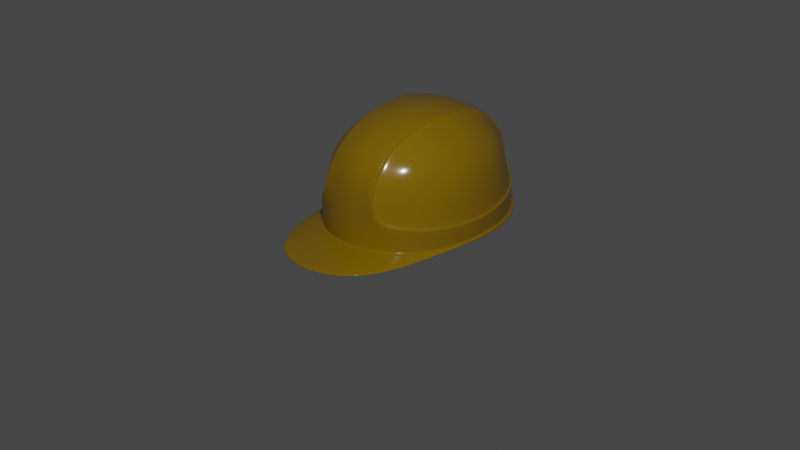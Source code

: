 # Source: construction-hat.blend  (saved by Blender 2.83.20; exported with 4.5.12 LTS)
import bpy
from mathutils import Matrix  # noqa: F401  (used for matrix-valued properties, if any)

bpy.ops.wm.read_factory_settings(use_empty=True)
scene = bpy.context.scene
scene.name = 'Scene'

# ---- collections
col_collection = bpy.data.collections.new('Collection'); scene.collection.children.link(col_collection)

# ---- materials (node trees are filled in below, after node groups)
mat_material_001 = bpy.data.materials.new('Material.001')
mat_material_001.use_transparent_shadow = False

# ---- node groups
ng_auto_smooth = bpy.data.node_groups.new('Auto Smooth', 'GeometryNodeTree')
_s = ng_auto_smooth.interface.new_socket(name='Geometry', in_out='OUTPUT', socket_type='NodeSocketGeometry')
_s = ng_auto_smooth.interface.new_socket(name='Geometry', in_out='INPUT', socket_type='NodeSocketGeometry')
_s = ng_auto_smooth.interface.new_socket(name='Angle', in_out='INPUT', socket_type='NodeSocketFloat')
_s.subtype = 'ANGLE'
_s.min_value = 0.0
_s.max_value = 3.142
ng_auto_smooth.is_modifier = True
_N = ng_auto_smooth.nodes; _L = ng_auto_smooth.links
n0 = _N.new('NodeGroupOutput'); n0.name = 'Group Output'; n0.location = (480, -100)
n1 = _N.new('NodeGroupInput'); n1.name = 'Group Input'; n1.location = (-420, -300)
n2 = _N.new('NodeGroupInput'); n2.name = 'Group Input.001'; n2.location = (-60, -100)
n3 = _N.new('GeometryNodeSetShadeSmooth'); n3.name = 'Set Shade Smooth'; n3.location = (120, -100)
n3.domain = 'EDGE'
n4 = _N.new('GeometryNodeSetShadeSmooth'); n4.name = 'Set Shade Smooth.001'; n4.location = (300, -100)
n5 = _N.new('GeometryNodeInputMeshEdgeAngle'); n5.name = 'Edge Angle'; n5.location = (-420, -220)
n6 = _N.new('GeometryNodeInputEdgeSmooth'); n6.name = 'Is Edge Smooth'; n6.location = (-60, -160)
n7 = _N.new('GeometryNodeInputShadeSmooth'); n7.name = 'Is Face Smooth'; n7.location = (-240, -340)
n8 = _N.new('FunctionNodeBooleanMath'); n8.name = 'Boolean Math'; n8.location = (-60, -220)
n9 = _N.new('FunctionNodeCompare'); n9.name = 'Compare'; n9.location = (-240, -180)
n9.operation = 'LESS_EQUAL'
_L.new(n5.outputs[0], n9.inputs[0])
_L.new(n4.outputs[0], n0.inputs[0])
_L.new(n1.outputs[1], n9.inputs[1])
_L.new(n9.outputs[0], n8.inputs[0])
_L.new(n7.outputs[0], n8.inputs[1])
_L.new(n2.outputs[0], n3.inputs[0])
_L.new(n6.outputs[0], n3.inputs[1])
_L.new(n3.outputs[0], n4.inputs[0])
_L.new(n8.outputs[0], n3.inputs[2])
n0.is_active_output = True

# ---- material node trees
mat_material_001.use_nodes = True; mat_material_001.node_tree.nodes.clear()
_N = mat_material_001.node_tree.nodes; _L = mat_material_001.node_tree.links
n0 = _N.new('ShaderNodeBsdfPrincipled'); n0.name = 'Principled BSDF'; n0.location = (10, 300)
n0.distribution = 'GGX'
n0.subsurface_method = 'BURLEY'
n0.inputs[0].default_value = (0.3343, 0.1929, 0.0, 1.0)
n0.inputs[2].default_value = 0.1639
n0.inputs[3].default_value = 1.45
n0.inputs[13].default_value = 0.6008
n0.inputs[27].default_value = (0.0, 0.0, 0.0, 1.0)
n0.inputs[28].default_value = 1.0
n1 = _N.new('ShaderNodeOutputMaterial'); n1.name = 'Material Output'; n1.location = (300, 300)
_L.new(n0.outputs[0], n1.inputs[0])
n1.is_active_output = True

# ---- world
world_world = bpy.data.worlds.new('World'); scene.world = world_world
world_world.use_nodes = True; world_world.node_tree.nodes.clear()
_N = world_world.node_tree.nodes; _L = world_world.node_tree.links
n0 = _N.new('ShaderNodeOutputWorld'); n0.name = 'World Output'; n0.location = (300, 300)
n1 = _N.new('ShaderNodeBackground'); n1.name = 'Background'; n1.location = (10, 300)
n1.inputs[0].default_value = (0.05088, 0.05088, 0.05088, 1.0)
_L.new(n1.outputs[0], n0.inputs[0])
n0.is_active_output = True
world_world.color = (0.05088, 0.05088, 0.05088)
world_world.use_sun_shadow = False
world_world.sun_shadow_jitter_overblur = 0.0

# ---- cameras
cam_camera = bpy.data.cameras.new('Camera')
cam_camera.clip_end = 100.0
cam_camera.ortho_scale = 7.314

# ---- lights
light_light = bpy.data.lights.new('Light', 'POINT')
light_light.transmission_factor = 0.0
light_light.energy = 1000.0
light_light.shadow_soft_size = 0.1
light_light.shadow_maximum_resolution = 0.006
light_light.use_absolute_resolution = True

# ---- meshes
me_cube = bpy.data.meshes.new('Cube')
me_cube.from_pydata([(0.6292, 0.5, 0.5), (0.6292, -0.5, 0.5), (-0.6292, 0.5, 0.5), (-0.6292, -0.5, 0.5), (0.7209, 0.5729, 0.2966), (0.7658, 0.6085, -0.3766), (-0.7658, -0.6085, -0.3766), (-0.7209, -0.5729, 0.2966), (0.7209, -0.5729, 0.2966), (0.7658, -0.6085, -0.3766), (-0.7209, 0.5729, 0.2966), (-0.7658, 0.6085, -0.3766), (0.3733, -0.5729, 0.5729), (-2.344e-09, -0.6096, 0.6096), (-0.3733, -0.5729, 0.5729), (0.7209, 0.2966, 0.5729), (0.7209, -0.2966, 0.5729), (-0.7209, -0.2966, 0.5729), (-0.7209, 0.2966, 0.5729), (-0.3733, 0.5729, 0.5729), (2.344e-09, 0.6096, 0.6096), (0.3733, 0.5729, 0.5729), (0.3978, 0.3162, 0.729), (7.031e-09, 0.3331, 0.7818), (-0.3978, 0.3162, 0.729), (0.3978, -0.3162, 0.729), (-1.406e-08, -0.3331, 0.7818), (-0.3978, -0.3162, 0.729), (0.4226, -0.7743, -0.3766), (0.3978, -0.729, 0.3162), (-1.471e-08, -0.8304, -0.3766), (1.172e-08, -0.7818, 0.3331), (-0.4226, -0.7743, -0.3766), (-0.3978, -0.729, 0.3162), (-0.9743, -0.3358, -0.3766), (-0.9173, -0.3162, 0.3162), (-1.045, 2.671e-08, -0.3766), (-0.9743, 0.3358, -0.3766), (-0.9173, 0.3162, 0.3162), (0.9743, 0.3358, -0.3766), (0.9173, 0.3162, 0.3162), (1.045, -1.484e-08, -0.3766), (0.9743, -0.3358, -0.3766), (0.9173, -0.3162, 0.3162), (-0.4226, 0.7743, -0.3766), (-0.3978, 0.729, 0.3162), (2.761e-08, 0.8304, -0.3766), (-7.031e-09, 0.7818, 0.3331), (0.4226, 0.7743, -0.3766), (0.3978, 0.729, 0.3162), (0.6074, 0.4827, 0.4827), (0.6074, -0.4827, 0.4827), (-0.6074, 0.4827, 0.4827), (-0.6074, -0.4827, 0.4827), (0.6956, 0.5528, 0.2872), (0.7404, 0.5884, -0.002404), (0.7391, 0.5873, -0.3762), (-0.7391, -0.5873, -0.3762), (-0.7404, -0.5884, -0.002404), (-0.6956, -0.5528, 0.2872), (0.6956, -0.5528, 0.2872), (0.7404, -0.5884, -0.002404), (0.7391, -0.5873, -0.3762), (-0.6956, 0.5528, 0.2872), (-0.7404, 0.5884, -0.002404), (-0.7391, 0.5873, -0.3762), (0.3614, -0.5528, 0.5528), (-2.344e-09, -0.5884, 0.5884), (-0.3614, -0.5528, 0.5528), (0.6956, 0.2872, 0.5528), (0.7403, -1.863e-09, 0.5884), (0.6956, -0.2872, 0.5528), (-0.6956, -0.2872, 0.5528), (-0.7403, 6.519e-09, 0.5884), (-0.6956, 0.2872, 0.5528), (-0.3614, 0.5528, 0.5528), (2.344e-09, 0.5884, 0.5884), (0.3614, 0.5528, 0.5528), (0.3851, 0.3061, 0.7026), (7.031e-09, 0.3225, 0.7538), (-0.3851, 0.3061, 0.7026), (0.4058, -6.519e-09, 0.7538), (-8.203e-09, 8.382e-09, 0.8095), (-0.4058, 5.588e-09, 0.7538), (0.3851, -0.3061, 0.7026), (-1.406e-08, -0.3225, 0.7538), (-0.3851, -0.3061, 0.7026), (0.4092, -0.7463, -0.376), (0.4059, -0.7538, -0.002289), (0.3851, -0.7026, 0.3061), (-1.471e-08, -0.8004, -0.3758), (1.641e-08, -0.8096, -0.002185), (1.172e-08, -0.7538, 0.3225), (-0.4092, -0.7463, -0.376), (-0.4059, -0.7538, -0.002289), (-0.3851, -0.7026, 0.3061), (-0.939, -0.3252, -0.376), (-0.9486, -0.3226, -0.002289), (-0.8841, -0.3061, 0.3061), (-1.007, 2.671e-08, -0.3758), (-1.019, 1.024e-08, -0.002185), (-0.9485, -1.863e-09, 0.3225), (-0.939, 0.3252, -0.376), (-0.9486, 0.3226, -0.002289), (-0.8841, 0.3061, 0.3061), (0.939, 0.3252, -0.376), (0.9486, 0.3226, -0.002289), (0.8841, 0.3061, 0.3061), (1.007, -1.484e-08, -0.3758), (1.019, 9.313e-09, -0.002185), (0.9485, 9.313e-09, 0.3225), (0.939, -0.3252, -0.376), (0.9486, -0.3226, -0.002289), (0.8841, -0.3061, 0.3061), (-0.4092, 0.7463, -0.376), (-0.4059, 0.7538, -0.002289), (-0.3851, 0.7026, 0.3061), (2.761e-08, 0.8004, -0.3758), (1.641e-08, 0.8096, -0.002185), (-7.031e-09, 0.7538, 0.3225), (0.4092, 0.7463, -0.376), (0.4059, 0.7538, -0.002289), (0.3851, 0.7026, 0.3061), (0.7664, 0.6091, -0.1051), (-0.7664, -0.6091, -0.1051), (0.7664, -0.6091, -0.1051), (-0.7664, 0.6091, -0.1051), (0.4209, -0.7781, -0.1432), (8.472e-10, -0.835, -0.1661), (-0.4209, -0.7781, -0.1432), (-0.9791, -0.3345, -0.03894), (-0.9791, 0.3345, -0.03894), (0.9791, 0.3345, -0.03894), (0.9791, -0.3345, -0.03894), (-0.4209, 0.7781, -0.1432), (2.201e-08, 0.835, -0.1661), (0.4209, 0.7781, -0.1432), (0.7929, 0.6301, -0.3768), (0.7929, -0.6301, -0.3768), (-0.7929, 0.6301, -0.3768), (0.7942, -3.098e-09, 0.6311), (-0.7942, 7.6e-09, 0.6311), (0.4329, -6.519e-09, 0.8103), (-6.676e-09, 8.23e-09, 0.87), (-0.4329, 5.13e-09, 0.8103), (0.4361, -0.8028, -0.3771), (-1.287e-08, -0.8609, -0.3773), (-0.4361, -0.8028, -0.3771), (-0.7929, -0.6301, -0.3768), (-1.01, -0.3465, -0.3769), (-1.083, 2.583e-08, -0.377), (-1.02, -6.413e-10, 0.344), (-1.01, 0.3465, -0.3769), (1.01, 0.3465, -0.3769), (1.083, -1.513e-08, -0.377), (1.02, 7.939e-09, 0.344), (1.01, -0.3465, -0.3769), (-0.4361, 0.8028, -0.3771), (2.577e-08, 0.8609, -0.3773), (0.4361, 0.8028, -0.3771), (0.7839, 0.6223, -0.1052), (0.7941, 0.6301, -0.1176), (0.7912, 0.6278, -0.1089), (0.7839, -0.6223, -0.1052), (0.7941, -0.6301, -0.1176), (0.7912, -0.6278, -0.1089), (-0.7941, 0.6301, -0.1176), (-0.7839, 0.6223, -0.1052), (-0.7912, 0.6278, -0.1089), (0.7495, 0.2899, 0.5956), (0.7377, 0.2999, 0.5863), (0.7453, 0.2978, 0.5923), (0.7377, -0.2999, 0.5863), (0.7495, -0.2899, 0.5956), (0.7453, -0.2978, 0.5923), (-0.7495, -0.2899, 0.5956), (-0.7377, -0.2999, 0.5863), (-0.7453, -0.2978, 0.5923), (-0.7377, 0.2999, 0.5863), (-0.7495, 0.2899, 0.5956), (-0.7453, 0.2978, 0.5923), (0.4119, 0.3094, 0.7591), (0.4062, 0.3194, 0.7466), (0.4099, 0.3173, 0.7546), (9.381e-09, 0.3364, 0.8006), (1.016e-08, 0.3264, 0.8139), (1.017e-08, 0.3343, 0.8092), (-0.4062, 0.3194, 0.7466), (-0.4119, 0.3094, 0.7591), (-0.4099, 0.3173, 0.7546), (0.4062, -0.3194, 0.7466), (0.4119, -0.3094, 0.7591), (0.4099, -0.3173, 0.7546), (-1.416e-08, -0.3264, 0.8139), (-1.43e-08, -0.3364, 0.8006), (-1.432e-08, -0.3343, 0.8092), (-0.4119, -0.3094, 0.7591), (-0.4062, -0.3194, 0.7466), (-0.4099, -0.3173, 0.7546), (-1.013, -0.3463, -0.05407), (-1.002, -0.3399, -0.03976), (-1.011, -0.343, -0.04415), (-0.9397, -0.3195, 0.3228), (-0.9552, -0.3094, 0.3274), (-0.9496, -0.3173, 0.3258), (-0.9552, 0.3094, 0.3274), (-0.9397, 0.3195, 0.3228), (-0.9496, 0.3173, 0.3258), (-1.002, 0.3399, -0.03976), (-1.013, 0.3463, -0.05407), (-1.011, 0.343, -0.04415), (1.013, 0.3463, -0.05407), (1.002, 0.3399, -0.03976), (1.011, 0.343, -0.04415), (0.9397, 0.3195, 0.3228), (0.9552, 0.3094, 0.3274), (0.9496, 0.3173, 0.3258), (0.9552, -0.3094, 0.3274), (0.9397, -0.3195, 0.3228), (0.9496, -0.3173, 0.3258), (1.002, -0.3399, -0.03976), (1.013, -0.3463, -0.05407), (1.011, -0.343, -0.04415), (-0.7941, -0.6301, -0.1176), (-0.7839, -0.6223, -0.1052), (-0.7912, -0.6278, -0.1089), (0.4296, -0.7961, -0.1435), (0.4348, -0.8063, -0.156), (0.4332, -0.8034, -0.1472), (2.389e-09, -0.8652, -0.1791), (2.421e-09, -0.8543, -0.1666), (2.779e-09, -0.8621, -0.1704), (-0.4348, -0.8063, -0.156), (-0.4296, -0.7961, -0.1435), (-0.4332, -0.8034, -0.1472), (-0.4296, 0.7961, -0.1435), (-0.4348, 0.8063, -0.156), (-0.4332, 0.8034, -0.1472), (2.022e-08, 0.8652, -0.1791), (2.066e-08, 0.8543, -0.1666), (2.021e-08, 0.8621, -0.1704), (0.4348, 0.8063, -0.156), (0.4296, 0.7961, -0.1435), (0.4332, 0.8034, -0.1472), (1.026, 0.3506, -0.3464), (1.011, 0.3462, -0.3321), (1.015, 0.3475, -0.3422), (-1.011, 0.3462, -0.3321), (-1.029, 0.3451, -0.3477), (-1.016, 0.3459, -0.3425), (-1.083, 2.46e-08, -0.3324), (-1.101, 2.49e-08, -0.3478), (-1.089, 2.491e-08, -0.3427), (-1.029, -0.3451, -0.3477), (-1.011, -0.3462, -0.3321), (-1.016, -0.3459, -0.3425), (-0.4359, -0.8034, -0.3417), (-0.4618, -0.7996, -0.3579), (-0.4435, -0.8022, -0.3523), (-1.031e-08, -0.8616, -0.3441), (-9.644e-09, -0.8745, -0.3584), (-1.055e-08, -0.8653, -0.3541), (0.4417, -0.8155, -0.356), (0.4359, -0.8034, -0.3417), (0.4376, -0.8068, -0.3518), (-0.7931, -0.6301, -0.338), (-0.812, -0.628, -0.3536), (-0.7986, -0.6295, -0.3484), (-0.7931, 0.6301, -0.338), (-0.812, 0.628, -0.3536), (-0.7986, 0.6295, -0.3484), (0.8047, -0.6393, -0.3522), (0.7931, -0.6301, -0.338), (0.7965, -0.6328, -0.348), (0.8047, 0.6393, -0.3522), (0.7931, 0.6301, -0.338), (0.7965, 0.6328, -0.348), (1.083, -1.356e-08, -0.3324), (1.1, -1.413e-08, -0.3466), (1.088, -1.394e-08, -0.3424), (1.011, -0.3462, -0.3321), (1.026, -0.3506, -0.3464), (1.015, -0.3475, -0.3422), (-0.4619, 0.8014, -0.3581), (-0.4359, 0.8034, -0.3417), (-0.4435, 0.8027, -0.3524), (2.484e-08, 0.8616, -0.3441), (2.412e-08, 0.8745, -0.3584), (2.478e-08, 0.8653, -0.3541), (0.4359, 0.8034, -0.3417), (0.4417, 0.8155, -0.356), (0.4376, 0.8068, -0.3518), (0.8256, 0.6559, -0.3578), (0.8212, 0.6523, -0.3523), (0.8243, 0.6549, -0.3539), (0.821, 0.6524, -0.377), (0.8255, 0.656, -0.3715), (0.8242, 0.6549, -0.3754), (0.8256, -0.6559, -0.3578), (0.8212, -0.6523, -0.3523), (0.8243, -0.6549, -0.3539), (0.821, -0.6524, -0.377), (0.8255, -0.656, -0.3715), (0.8242, -0.6549, -0.3754), (-1.322, 0.5709, -0.4), (-1.33, 0.57, -0.4061), (-1.328, 0.5703, -0.4021), (-1.33, 0.57, -0.407), (-1.322, 0.5709, -0.412), (-1.328, 0.5703, -0.4107), (0.45, -0.8324, -0.3774), (0.4522, -0.8372, -0.3721), (0.4516, -0.8358, -0.3759), (-7.903e-09, -0.8976, -0.3725), (-9.065e-09, -0.8924, -0.3779), (-8.476e-09, -0.8961, -0.3764), (-0.9564, -0.7277, -0.4073), (-0.963, -0.7222, -0.4122), (-0.9584, -0.726, -0.411), (-1.33, -0.57, -0.407), (-1.322, -0.5709, -0.412), (-1.328, -0.5703, -0.4107), (-1.551, -0.3127, -0.4121), (-1.558, -0.3121, -0.4071), (-1.556, -0.3124, -0.4108), (-1.634, 1.84e-08, -0.4072), (-1.627, 1.873e-08, -0.4122), (-1.632, 1.857e-08, -0.411), (-1.558, 0.3121, -0.4071), (-1.551, 0.3127, -0.4121), (-1.556, 0.3124, -0.4108), (1.048, 0.3576, -0.3772), (1.053, 0.3593, -0.3717), (1.052, 0.3588, -0.3756), (1.129, -1.528e-08, -0.372), (1.123, -1.544e-08, -0.3774), (1.128, -1.541e-08, -0.3758), (1.053, -0.3593, -0.3717), (1.048, -0.3576, -0.3772), (1.052, -0.3588, -0.3756), (-0.963, 0.7222, -0.4122), (-0.9564, 0.7277, -0.4073), (-0.9584, 0.726, -0.411), (2.284e-08, 0.8976, -0.3725), (2.349e-08, 0.8924, -0.3779), (2.314e-08, 0.8961, -0.3764), (0.4522, 0.8372, -0.3721), (0.45, 0.8324, -0.3774), (0.4516, 0.8358, -0.3759), (-1.322, -0.5709, -0.4), (-1.33, -0.57, -0.4061), (-1.328, -0.5703, -0.4021), (0.4521, -0.8374, -0.3617), (0.4498, -0.8327, -0.3562), (0.4514, -0.8361, -0.3579), (-7.212e-09, -0.8928, -0.3588), (-7.079e-09, -0.8978, -0.3643), (-6.905e-09, -0.8964, -0.3604), (-0.9611, -0.7231, -0.4018), (-0.9564, -0.7276, -0.408), (-0.9577, -0.7264, -0.4039), (-1.558, -0.312, -0.4034), (-1.551, -0.3123, -0.3973), (-1.556, -0.3121, -0.3993), (-1.627, 1.81e-08, -0.3974), (-1.634, 1.825e-08, -0.4035), (-1.632, 1.81e-08, -0.3995), (-1.551, 0.3123, -0.3973), (-1.558, 0.312, -0.4034), (-1.556, 0.3121, -0.3993), (1.054, 0.359, -0.352), (1.048, 0.3572, -0.3466), (1.052, 0.3584, -0.3482), (1.124, -1.431e-08, -0.3468), (1.13, -1.456e-08, -0.3523), (1.128, -1.441e-08, -0.3485), (1.048, -0.3572, -0.3466), (1.054, -0.359, -0.352), (1.052, -0.3584, -0.3482), (-0.9564, 0.7276, -0.408), (-0.9605, 0.7234, -0.4018), (-0.9575, 0.7265, -0.4039), (2.257e-08, 0.8928, -0.3588), (2.242e-08, 0.8978, -0.3643), (2.234e-08, 0.8964, -0.3604), (0.4498, 0.8327, -0.3562), (0.4521, 0.8374, -0.3617), (0.4514, 0.8361, -0.3579)], [], [(203, 175, 141, 151), (131, 208, 206, 38), (34, 6, 148, 149), (140, 142, 191, 173), (0, 21, 22, 15), (21, 20, 23, 22), (20, 19, 24, 23), (19, 2, 18, 24), (254, 199, 203, 151, 250), (127, 29, 31, 128), (27, 17, 3, 14), (26, 27, 14, 13), (25, 26, 13, 12), (16, 25, 12, 1), (151, 141, 179, 205), (128, 31, 33, 129), (8, 29, 127, 125), (129, 33, 7, 124), (8, 1, 12, 29), (29, 12, 13, 31), (31, 13, 14, 33), (33, 14, 3, 7), (153, 137, 295, 331), (185, 188, 144, 143), (41, 39, 153, 154), (25, 16, 172, 190), (48, 46, 158, 159), (131, 38, 10, 126), (7, 3, 17, 35), (181, 185, 143, 142), (124, 7, 35, 130), (38, 18, 2, 10), (4, 40, 132, 123), (5, 48, 159, 137), (125, 127, 226, 163), (30, 28, 145, 146), (133, 43, 8, 125), (4, 0, 15, 40), (328, 368, 305, 307), (37, 36, 150, 152), (43, 16, 1, 8), (134, 45, 47, 135), (135, 47, 49, 136), (10, 45, 134, 126), (136, 49, 4, 123), (10, 2, 19, 45), (45, 19, 20, 47), (47, 20, 21, 49), (49, 21, 0, 4), (283, 287, 382, 380), (78, 81, 82, 79), (79, 82, 83, 80), (81, 84, 85, 82), (82, 85, 86, 83), (50, 69, 78, 77), (77, 78, 79, 76), (76, 79, 80, 75), (75, 80, 74, 52), (80, 83, 73, 74), (83, 86, 72, 73), (86, 68, 53, 72), (85, 67, 68, 86), (84, 66, 67, 85), (71, 51, 66, 84), (70, 71, 84, 81), (69, 70, 81, 78), (87, 90, 91, 88), (88, 91, 92, 89), (90, 93, 94, 91), (91, 94, 95, 92), (62, 87, 88, 61), (61, 88, 89, 60), (60, 89, 66, 51), (89, 92, 67, 66), (92, 95, 68, 67), (95, 59, 53, 68), (94, 58, 59, 95), (93, 57, 58, 94), (96, 99, 100, 97), (97, 100, 101, 98), (99, 102, 103, 100), (100, 103, 104, 101), (57, 96, 97, 58), (58, 97, 98, 59), (59, 98, 72, 53), (98, 101, 73, 72), (101, 104, 74, 73), (104, 63, 52, 74), (103, 64, 63, 104), (102, 65, 64, 103), (105, 108, 109, 106), (106, 109, 110, 107), (108, 111, 112, 109), (109, 112, 113, 110), (56, 105, 106, 55), (55, 106, 107, 54), (54, 107, 69, 50), (107, 110, 70, 69), (110, 113, 71, 70), (113, 60, 51, 71), (112, 61, 60, 113), (111, 62, 61, 112), (114, 117, 118, 115), (115, 118, 119, 116), (117, 120, 121, 118), (118, 121, 122, 119), (65, 114, 115, 64), (64, 115, 116, 63), (63, 116, 75, 52), (116, 119, 76, 75), (119, 122, 77, 76), (122, 54, 50, 77), (121, 55, 54, 122), (120, 56, 55, 121), (28, 30, 90, 87), (30, 32, 93, 90), (9, 28, 87, 62), (32, 6, 57, 93), (34, 36, 99, 96), (36, 37, 102, 99), (6, 34, 96, 57), (37, 11, 65, 102), (39, 41, 108, 105), (41, 42, 111, 108), (5, 39, 105, 56), (42, 9, 62, 111), (44, 46, 117, 114), (46, 48, 120, 117), (11, 44, 114, 65), (48, 5, 56, 120), (11, 37, 152, 139), (143, 144, 196, 193), (39, 5, 137, 153), (142, 143, 193, 191), (253, 251, 364, 362), (215, 169, 140, 155), (138, 156, 338, 301), (28, 9, 138, 145), (271, 262, 353, 299), (46, 44, 157, 158), (266, 253, 362, 349), (188, 179, 141, 144), (245, 211, 215, 155, 277), (23, 24, 187, 184), (26, 25, 190, 194), (27, 26, 194, 197), (130, 35, 202, 200), (24, 18, 178, 187), (18, 38, 206, 178), (35, 17, 176, 202), (40, 15, 170, 214), (133, 220, 218, 43), (132, 40, 214, 212), (144, 141, 175, 196), (22, 23, 184, 182), (129, 124, 224, 233), (169, 181, 142, 140), (16, 43, 218, 172), (123, 132, 212, 160), (131, 126, 167, 208), (135, 136, 242, 239), (126, 134, 235, 167), (277, 155, 217, 221, 280), (15, 22, 182, 170), (124, 130, 200, 224), (127, 128, 230, 226), (274, 244, 371, 293), (134, 135, 239, 235), (128, 129, 233, 230), (6, 32, 147, 148), (32, 30, 146, 147), (139, 152, 329, 308), (44, 11, 139, 157), (9, 42, 156, 138), (42, 41, 154, 156), (17, 27, 197, 176), (259, 229, 232, 256), (36, 34, 149, 150), (133, 125, 163, 220), (155, 140, 173, 217), (152, 150, 326, 329), (284, 236, 238, 286), (280, 221, 164, 272), (244, 278, 373, 371), (316, 359, 350, 319), (323, 361, 365, 325), (287, 290, 385, 382), (307, 305, 379, 341), (334, 374, 377, 337), (275, 161, 211, 245), (313, 356, 359, 316), (337, 377, 298, 302), (247, 209, 166, 268), (311, 352, 356, 313), (146, 145, 310, 314), (265, 223, 199, 254), (147, 146, 314, 317), (148, 147, 317, 320), (281, 271, 299, 376), (319, 350, 361, 323), (150, 149, 322, 326), (154, 153, 331, 335), (149, 148, 320, 322), (248, 269, 304, 367), (156, 154, 335, 338), (158, 157, 340, 344), (290, 274, 293, 385), (302, 298, 352, 311), (159, 158, 344, 347), (257, 266, 349, 358), (269, 283, 380, 304), (296, 292, 370, 332), (286, 238, 241, 289), (137, 159, 347, 295), (263, 227, 229, 259), (157, 139, 308, 340), (268, 166, 236, 284), (256, 232, 223, 265), (289, 241, 161, 275), (272, 164, 227, 263), (260, 257, 358, 355), (332, 370, 374, 334), (145, 138, 301, 310), (262, 260, 355, 353), (325, 365, 368, 328), (341, 379, 383, 343), (151, 205, 209, 247, 250), (343, 383, 386, 346), (251, 248, 367, 364), (182, 184, 186, 183), (183, 186, 185, 181), (184, 187, 189, 186), (186, 189, 188, 185), (191, 193, 195, 192), (192, 195, 194, 190), (193, 196, 198, 195), (195, 198, 197, 194), (179, 188, 189, 180), (180, 189, 187, 178), (176, 197, 198, 177), (177, 198, 196, 175), (173, 191, 192, 174), (174, 192, 190, 172), (170, 182, 183, 171), (171, 183, 181, 169), (200, 202, 204, 201), (201, 204, 203, 199), (209, 205, 207, 210), (210, 207, 206, 208), (175, 203, 204, 177), (177, 204, 202, 176), (178, 206, 207, 180), (180, 207, 205, 179), (212, 214, 216, 213), (213, 216, 215, 211), (221, 217, 219, 222), (222, 219, 218, 220), (169, 215, 216, 171), (171, 216, 214, 170), (172, 218, 219, 174), (174, 219, 217, 173), (242, 160, 162, 243), (243, 162, 161, 241), (167, 235, 237, 168), (168, 237, 236, 166), (239, 242, 243, 240), (240, 243, 241, 238), (235, 239, 240, 237), (237, 240, 238, 236), (220, 163, 165, 222), (222, 165, 164, 221), (160, 212, 213, 162), (162, 213, 211, 161), (208, 167, 168, 210), (210, 168, 166, 209), (224, 200, 201, 225), (225, 201, 199, 223), (233, 224, 225, 234), (234, 225, 223, 232), (163, 226, 228, 165), (165, 228, 227, 164), (230, 233, 234, 231), (231, 234, 232, 229), (226, 230, 231, 228), (228, 231, 229, 227), (136, 123, 160, 242), (263, 259, 261, 264), (264, 261, 260, 262), (259, 256, 258, 261), (261, 258, 257, 260), (272, 263, 264, 273), (273, 264, 262, 271), (256, 265, 267, 258), (258, 267, 266, 257), (254, 250, 252, 255), (255, 252, 251, 253), (250, 247, 249, 252), (252, 249, 248, 251), (265, 254, 255, 267), (267, 255, 253, 266), (247, 268, 270, 249), (249, 270, 269, 248), (245, 277, 279, 246), (246, 279, 278, 244), (277, 280, 282, 279), (279, 282, 281, 278), (275, 245, 246, 276), (276, 246, 244, 274), (280, 272, 273, 282), (282, 273, 271, 281), (284, 286, 288, 285), (285, 288, 287, 283), (286, 289, 291, 288), (288, 291, 290, 287), (268, 284, 285, 270), (270, 285, 283, 269), (289, 275, 276, 291), (291, 276, 274, 290), (278, 281, 376, 373), (311, 313, 315, 312), (312, 315, 314, 310), (313, 316, 318, 315), (315, 318, 317, 314), (302, 311, 312, 303), (303, 312, 310, 301), (320, 317, 318, 321), (321, 318, 316, 319), (323, 325, 327, 324), (324, 327, 326, 322), (325, 328, 330, 327), (327, 330, 329, 326), (319, 323, 324, 321), (321, 324, 322, 320), (308, 329, 330, 309), (309, 330, 328, 307), (332, 334, 336, 333), (333, 336, 335, 331), (334, 337, 339, 336), (336, 339, 338, 335), (296, 332, 333, 297), (297, 333, 331, 295), (301, 338, 339, 303), (303, 339, 337, 302), (341, 343, 345, 342), (342, 345, 344, 340), (343, 346, 348, 345), (345, 348, 347, 344), (307, 341, 342, 309), (309, 342, 340, 308), (295, 347, 348, 297), (297, 348, 346, 296), (353, 355, 357, 354), (354, 357, 356, 352), (355, 358, 360, 357), (357, 360, 359, 356), (299, 353, 354, 300), (300, 354, 352, 298), (358, 349, 351, 360), (360, 351, 350, 359), (362, 364, 366, 363), (363, 366, 365, 361), (364, 367, 369, 366), (366, 369, 368, 365), (349, 362, 363, 351), (351, 363, 361, 350), (367, 304, 306, 369), (369, 306, 305, 368), (371, 373, 375, 372), (372, 375, 374, 370), (373, 376, 378, 375), (375, 378, 377, 374), (293, 371, 372, 294), (294, 372, 370, 292), (376, 299, 300, 378), (378, 300, 298, 377), (380, 382, 384, 381), (381, 384, 383, 379), (382, 385, 387, 384), (384, 387, 386, 383), (304, 380, 381, 306), (306, 381, 379, 305), (385, 293, 294, 387), (387, 294, 292, 386), (346, 386, 292, 296)])
me_cube.polygons.foreach_set('use_smooth', [True] * 384)
_uv = me_cube.uv_layers.new(name='UVMap')
_uv.uv.foreach_set('vector', [0.5625, 0.06483, 0.625, 0.06499, 0.625, 0.125, 0.5625, 0.125, 0.4688, 0.1875, 0.4688, 0.1875, 0.5625, 0.1875, 0.5625, 0.1875, 0.4375, 0.0625, 0.4375, 0.0, 0.4375, 0.0, 0.4375, 0.0625, 0.6319, 0.625, 0.6925, 0.625, 0.6959, 0.6928, 0.6377, 0.6966, 0.6667, 0.4583, 0.7051, 0.4824, 0.696, 0.5546, 0.6379, 0.5505, 0.7051, 0.4824, 0.7552, 0.4948, 0.7528, 0.5599, 0.696, 0.5546, 0.7552, 0.4948, 0.8132, 0.4993, 0.8129, 0.5622, 0.7528, 0.5599, 0.8132, 0.4993, 0.875, 0.5, 0.875, 0.5625, 0.8129, 0.5622, 0.4416, 0.06247, 0.4672, 0.06187, 0.5625, 0.06483, 0.5625, 0.125, 0.4428, 0.125, 0.4648, 0.8193, 0.5704, 0.821, 0.5651, 0.8778, 0.4674, 0.8773, 0.8129, 0.6878, 0.875, 0.6875, 0.875, 0.75, 0.8132, 0.7507, 0.7528, 0.6901, 0.8129, 0.6878, 0.8132, 0.7507, 0.7552, 0.7552, 0.696, 0.6954, 0.7528, 0.6901, 0.7552, 0.7552, 0.7051, 0.7676, 0.6379, 0.6995, 0.696, 0.6954, 0.7051, 0.7676, 0.6667, 0.7917, 0.5625, 0.125, 0.625, 0.125, 0.625, 0.185, 0.5625, 0.1852, 0.4674, 0.8773, 0.5651, 0.8778, 0.5628, 0.9379, 0.4686, 0.9378, 0.5745, 0.7629, 0.5704, 0.821, 0.4648, 0.8193, 0.4627, 0.7599, 0.4686, 0.9378, 0.5628, 0.9379, 0.5625, 1.0, 0.4688, 1.0, 0.5745, 0.7629, 0.6667, 0.7917, 0.6426, 0.8301, 0.5704, 0.821, 0.5704, 0.821, 0.6426, 0.8301, 0.6302, 0.8802, 0.5651, 0.8778, 0.5651, 0.8778, 0.6302, 0.8802, 0.6257, 0.9382, 0.5628, 0.9379, 0.5628, 0.9379, 0.6257, 0.9382, 0.625, 1.0, 0.5625, 1.0, 0.4297, 0.5547, 0.4255, 0.4871, 0.4255, 0.4871, 0.4297, 0.5547, 0.7528, 0.5622, 0.8128, 0.5645, 0.8127, 0.625, 0.7517, 0.625, 0.4327, 0.625, 0.4297, 0.5547, 0.4297, 0.5547, 0.4327, 0.625, 0.696, 0.6954, 0.6379, 0.6995, 0.6379, 0.6995, 0.696, 0.6954, 0.4296, 0.429, 0.4349, 0.3722, 0.4349, 0.3722, 0.4296, 0.429, 0.4688, 0.1875, 0.5625, 0.1875, 0.5625, 0.25, 0.4688, 0.25, 0.5625, 0.0, 0.625, 0.0, 0.625, 0.0625, 0.5625, 0.0625, 0.6959, 0.5572, 0.7528, 0.5622, 0.7517, 0.625, 0.6925, 0.625, 0.4688, 0.0, 0.5625, 0.0, 0.5625, 0.0625, 0.4688, 0.0625, 0.5625, 0.1875, 0.625, 0.1875, 0.625, 0.25, 0.5625, 0.25, 0.5745, 0.4871, 0.5703, 0.5547, 0.4649, 0.5562, 0.4627, 0.4901, 0.4255, 0.4871, 0.4296, 0.429, 0.4296, 0.429, 0.4255, 0.4871, 0.4627, 0.7599, 0.4648, 0.8193, 0.4648, 0.8193, 0.4627, 0.7599, 0.4349, 0.8778, 0.4296, 0.821, 0.4296, 0.821, 0.4349, 0.8778, 0.4649, 0.6938, 0.5703, 0.6953, 0.5745, 0.7629, 0.4627, 0.7599, 0.5745, 0.4871, 0.6667, 0.4583, 0.6379, 0.5505, 0.5703, 0.5547, 0.4386, 0.1875, 0.4393, 0.1875, 0.439, 0.25, 0.4388, 0.25, 0.4375, 0.1875, 0.4375, 0.125, 0.4375, 0.125, 0.4375, 0.1875, 0.5703, 0.6953, 0.6379, 0.6995, 0.6667, 0.7917, 0.5745, 0.7629, 0.4686, 0.3122, 0.5628, 0.3121, 0.5651, 0.3722, 0.4674, 0.3727, 0.4674, 0.3727, 0.5651, 0.3722, 0.5704, 0.429, 0.4648, 0.4307, 0.5625, 0.25, 0.5628, 0.3121, 0.4686, 0.3122, 0.4688, 0.25, 0.4648, 0.4307, 0.5704, 0.429, 0.5745, 0.4871, 0.4627, 0.4901, 0.5625, 0.25, 0.625, 0.25, 0.6257, 0.3118, 0.5628, 0.3121, 0.5628, 0.3121, 0.6257, 0.3118, 0.6302, 0.3698, 0.5651, 0.3722, 0.5651, 0.3722, 0.6302, 0.3698, 0.6426, 0.4199, 0.5704, 0.429, 0.5704, 0.429, 0.6426, 0.4199, 0.6667, 0.4583, 0.5745, 0.4871, 0.44, 0.3143, 0.4379, 0.3722, 0.4379, 0.3722, 0.4402, 0.3079, 0.696, 0.5546, 0.6925, 0.625, 0.7517, 0.625, 0.7528, 0.5599, 0.7528, 0.5599, 0.7517, 0.625, 0.8127, 0.625, 0.8129, 0.5622, 0.6925, 0.625, 0.696, 0.6954, 0.7528, 0.6901, 0.7517, 0.625, 0.7517, 0.625, 0.7528, 0.6901, 0.8129, 0.6878, 0.8127, 0.625, 0.6667, 0.4583, 0.6379, 0.5505, 0.696, 0.5546, 0.7051, 0.4824, 0.7051, 0.4824, 0.696, 0.5546, 0.7528, 0.5599, 0.7552, 0.4948, 0.7552, 0.4948, 0.7528, 0.5599, 0.8129, 0.5622, 0.8132, 0.4993, 0.8132, 0.4993, 0.8129, 0.5622, 0.875, 0.5625, 0.875, 0.5, 0.8129, 0.5622, 0.8127, 0.625, 0.875, 0.625, 0.875, 0.5625, 0.8127, 0.625, 0.8129, 0.6878, 0.875, 0.6875, 0.875, 0.625, 0.8129, 0.6878, 0.8132, 0.7507, 0.875, 0.75, 0.875, 0.6875, 0.7528, 0.6901, 0.7552, 0.7552, 0.8132, 0.7507, 0.8129, 0.6878, 0.696, 0.6954, 0.7051, 0.7676, 0.7552, 0.7552, 0.7528, 0.6901, 0.6379, 0.6995, 0.6667, 0.7917, 0.7051, 0.7676, 0.696, 0.6954, 0.6319, 0.625, 0.6379, 0.6995, 0.696, 0.6954, 0.6925, 0.625, 0.6379, 0.5505, 0.6319, 0.625, 0.6925, 0.625, 0.696, 0.5546, 0.4296, 0.821, 0.4349, 0.8778, 0.5, 0.8767, 0.5, 0.8175, 0.5, 0.8175, 0.5, 0.8767, 0.5651, 0.8778, 0.5704, 0.821, 0.4349, 0.8778, 0.4372, 0.9379, 0.5, 0.9377, 0.5, 0.8767, 0.5, 0.8767, 0.5, 0.9377, 0.5628, 0.9379, 0.5651, 0.8778, 0.4255, 0.7629, 0.4296, 0.821, 0.5, 0.8175, 0.5, 0.7569, 0.5, 0.7569, 0.5, 0.8175, 0.5704, 0.821, 0.5745, 0.7629, 0.5745, 0.7629, 0.5704, 0.821, 0.6426, 0.8301, 0.6667, 0.7917, 0.5704, 0.821, 0.5651, 0.8778, 0.6302, 0.8802, 0.6426, 0.8301, 0.5651, 0.8778, 0.5628, 0.9379, 0.6257, 0.9382, 0.6302, 0.8802, 0.5628, 0.9379, 0.5625, 1.0, 0.625, 1.0, 0.6257, 0.9382, 0.5, 0.9377, 0.5, 1.0, 0.5625, 1.0, 0.5628, 0.9379, 0.4372, 0.9379, 0.4375, 1.0, 0.5, 1.0, 0.5, 0.9377, 0.4375, 0.0625, 0.4375, 0.125, 0.5, 0.125, 0.5, 0.0625, 0.5, 0.0625, 0.5, 0.125, 0.5625, 0.125, 0.5625, 0.0625, 0.4375, 0.125, 0.4375, 0.1875, 0.5, 0.1875, 0.5, 0.125, 0.5, 0.125, 0.5, 0.1875, 0.5625, 0.1875, 0.5625, 0.125, 0.4375, 0.0, 0.4375, 0.0625, 0.5, 0.0625, 0.5, 0.0, 0.5, 0.0, 0.5, 0.0625, 0.5625, 0.0625, 0.5625, 0.0, 0.5625, 0.0, 0.5625, 0.0625, 0.625, 0.0625, 0.625, 0.0, 0.5625, 0.0625, 0.5625, 0.125, 0.625, 0.125, 0.625, 0.0625, 0.5625, 0.125, 0.5625, 0.1875, 0.625, 0.1875, 0.625, 0.125, 0.5625, 0.1875, 0.5625, 0.25, 0.625, 0.25, 0.625, 0.1875, 0.5, 0.1875, 0.5, 0.25, 0.5625, 0.25, 0.5625, 0.1875, 0.4375, 0.1875, 0.4375, 0.25, 0.5, 0.25, 0.5, 0.1875, 0.4297, 0.5547, 0.4327, 0.625, 0.5, 0.625, 0.5, 0.5577, 0.5, 0.5577, 0.5, 0.625, 0.5673, 0.625, 0.5703, 0.5547, 0.4327, 0.625, 0.4297, 0.6953, 0.5, 0.6923, 0.5, 0.625, 0.5, 0.625, 0.5, 0.6923, 0.5703, 0.6953, 0.5673, 0.625, 0.4255, 0.4871, 0.4297, 0.5547, 0.5, 0.5577, 0.5, 0.4931, 0.5, 0.4931, 0.5, 0.5577, 0.5703, 0.5547, 0.5745, 0.4871, 0.5745, 0.4871, 0.5703, 0.5547, 0.6379, 0.5505, 0.6667, 0.4583, 0.5703, 0.5547, 0.5673, 0.625, 0.6319, 0.625, 0.6379, 0.5505, 0.5673, 0.625, 0.5703, 0.6953, 0.6379, 0.6995, 0.6319, 0.625, 0.5703, 0.6953, 0.5745, 0.7629, 0.6667, 0.7917, 0.6379, 0.6995, 0.5, 0.6923, 0.5, 0.7569, 0.5745, 0.7629, 0.5703, 0.6953, 0.4297, 0.6953, 0.4255, 0.7629, 0.5, 0.7569, 0.5, 0.6923, 0.4372, 0.3121, 0.4349, 0.3722, 0.5, 0.3733, 0.5, 0.3123, 0.5, 0.3123, 0.5, 0.3733, 0.5651, 0.3722, 0.5628, 0.3121, 0.4349, 0.3722, 0.4296, 0.429, 0.5, 0.4325, 0.5, 0.3733, 0.5, 0.3733, 0.5, 0.4325, 0.5704, 0.429, 0.5651, 0.3722, 0.4375, 0.25, 0.4372, 0.3121, 0.5, 0.3123, 0.5, 0.25, 0.5, 0.25, 0.5, 0.3123, 0.5628, 0.3121, 0.5625, 0.25, 0.5625, 0.25, 0.5628, 0.3121, 0.6257, 0.3118, 0.625, 0.25, 0.5628, 0.3121, 0.5651, 0.3722, 0.6302, 0.3698, 0.6257, 0.3118, 0.5651, 0.3722, 0.5704, 0.429, 0.6426, 0.4199, 0.6302, 0.3698, 0.5704, 0.429, 0.5745, 0.4871, 0.6667, 0.4583, 0.6426, 0.4199, 0.5, 0.4325, 0.5, 0.4931, 0.5745, 0.4871, 0.5704, 0.429, 0.4296, 0.429, 0.4255, 0.4871, 0.5, 0.4931, 0.5, 0.4325, 0.4296, 0.821, 0.4349, 0.8778, 0.4349, 0.8778, 0.4296, 0.821, 0.4349, 0.8778, 0.4372, 0.9379, 0.4372, 0.9379, 0.4349, 0.8778, 0.4255, 0.7629, 0.4296, 0.821, 0.4296, 0.821, 0.4255, 0.7629, 0.4372, 0.9379, 0.4375, 1.0, 0.4375, 1.0, 0.4372, 0.9379, 0.4375, 0.0625, 0.4375, 0.125, 0.4375, 0.125, 0.4375, 0.0625, 0.4375, 0.125, 0.4375, 0.1875, 0.4375, 0.1875, 0.4375, 0.125, 0.4375, 0.0, 0.4375, 0.0625, 0.4375, 0.0625, 0.4375, 0.0, 0.4375, 0.1875, 0.4375, 0.25, 0.4375, 0.25, 0.4375, 0.1875, 0.4297, 0.5547, 0.4327, 0.625, 0.4327, 0.625, 0.4297, 0.5547, 0.4327, 0.625, 0.4297, 0.6953, 0.4297, 0.6953, 0.4327, 0.625, 0.4255, 0.4871, 0.4297, 0.5547, 0.4297, 0.5547, 0.4255, 0.4871, 0.4297, 0.6953, 0.4255, 0.7629, 0.4255, 0.7629, 0.4297, 0.6953, 0.4372, 0.3121, 0.4349, 0.3722, 0.4349, 0.3722, 0.4372, 0.3121, 0.4349, 0.3722, 0.4296, 0.429, 0.4296, 0.429, 0.4349, 0.3722, 0.4375, 0.25, 0.4372, 0.3121, 0.4372, 0.3121, 0.4375, 0.25, 0.4296, 0.429, 0.4255, 0.4871, 0.4255, 0.4871, 0.4296, 0.429, 0.4375, 0.25, 0.4375, 0.1875, 0.4375, 0.1875, 0.4375, 0.25, 0.7517, 0.625, 0.8127, 0.625, 0.8128, 0.6855, 0.7528, 0.6878, 0.4297, 0.5547, 0.4255, 0.4871, 0.4255, 0.4871, 0.4297, 0.5547, 0.6925, 0.625, 0.7517, 0.625, 0.7528, 0.6878, 0.6959, 0.6928, 0.4403, 0.0625, 0.4403, 0.125, 0.4403, 0.125, 0.4403, 0.0625, 0.5701, 0.5574, 0.6377, 0.5534, 0.6319, 0.625, 0.5673, 0.625, 0.4255, 0.7629, 0.4297, 0.6953, 0.4297, 0.6953, 0.4255, 0.7629, 0.4296, 0.821, 0.4255, 0.7629, 0.4255, 0.7629, 0.4296, 0.821, 0.4288, 0.7626, 0.4328, 0.8209, 0.4328, 0.8209, 0.4288, 0.7626, 0.4349, 0.3722, 0.4372, 0.3121, 0.4372, 0.3121, 0.4349, 0.3722, 0.4403, 0.0, 0.4403, 0.0625, 0.4403, 0.0625, 0.4403, 0.0, 0.8128, 0.5645, 0.875, 0.565, 0.875, 0.625, 0.8127, 0.625, 0.4344, 0.5549, 0.4631, 0.5555, 0.5701, 0.5574, 0.5673, 0.625, 0.4385, 0.625, 0.7528, 0.5599, 0.8129, 0.5622, 0.8129, 0.5622, 0.7528, 0.5599, 0.7528, 0.6901, 0.696, 0.6954, 0.696, 0.6954, 0.7528, 0.6901, 0.8129, 0.6878, 0.7528, 0.6901, 0.7528, 0.6901, 0.8129, 0.6878, 0.4688, 0.0625, 0.5625, 0.0625, 0.5625, 0.0625, 0.4688, 0.0625, 0.8129, 0.5622, 0.875, 0.5625, 0.875, 0.5625, 0.8129, 0.5622, 0.625, 0.1875, 0.5625, 0.1875, 0.5625, 0.1875, 0.625, 0.1875, 0.5625, 0.0625, 0.625, 0.0625, 0.625, 0.0625, 0.5625, 0.0625, 0.5703, 0.5547, 0.6379, 0.5505, 0.6379, 0.5505, 0.5703, 0.5547, 0.4649, 0.6938, 0.4649, 0.6938, 0.5703, 0.6953, 0.5703, 0.6953, 0.4649, 0.5562, 0.5703, 0.5547, 0.5703, 0.5547, 0.4649, 0.5562, 0.8127, 0.625, 0.875, 0.625, 0.875, 0.685, 0.8128, 0.6855, 0.696, 0.5546, 0.7528, 0.5599, 0.7528, 0.5599, 0.696, 0.5546, 0.4686, 0.9378, 0.4688, 1.0, 0.4688, 1.0, 0.4686, 0.9378, 0.6377, 0.5534, 0.6959, 0.5572, 0.6925, 0.625, 0.6319, 0.625, 0.6379, 0.6995, 0.5703, 0.6953, 0.5703, 0.6953, 0.6379, 0.6995, 0.4627, 0.4901, 0.4649, 0.5562, 0.4649, 0.5562, 0.4627, 0.4901, 0.4688, 0.1875, 0.4688, 0.25, 0.4688, 0.25, 0.4688, 0.1875, 0.4674, 0.3727, 0.4648, 0.4307, 0.4648, 0.4307, 0.4674, 0.3727, 0.4688, 0.25, 0.4686, 0.3122, 0.4686, 0.3122, 0.4688, 0.25, 0.4385, 0.625, 0.5673, 0.625, 0.5701, 0.6926, 0.4631, 0.6945, 0.4344, 0.6951, 0.6379, 0.5505, 0.696, 0.5546, 0.696, 0.5546, 0.6379, 0.5505, 0.4688, 0.0, 0.4688, 0.0625, 0.4688, 0.0625, 0.4688, 0.0, 0.4648, 0.8193, 0.4674, 0.8773, 0.4674, 0.8773, 0.4648, 0.8193, 0.4288, 0.4874, 0.4329, 0.5549, 0.4329, 0.5549, 0.4288, 0.4874, 0.4686, 0.3122, 0.4674, 0.3727, 0.4674, 0.3727, 0.4686, 0.3122, 0.4674, 0.8773, 0.4686, 0.9378, 0.4686, 0.9378, 0.4674, 0.8773, 0.4375, 1.0, 0.4372, 0.9379, 0.4372, 0.9379, 0.4375, 1.0, 0.4372, 0.9379, 0.4349, 0.8778, 0.4349, 0.8778, 0.4372, 0.9379, 0.4375, 0.25, 0.4375, 0.1875, 0.4375, 0.1875, 0.4375, 0.25, 0.4372, 0.3121, 0.4375, 0.25, 0.4375, 0.25, 0.4372, 0.3121, 0.4255, 0.7629, 0.4297, 0.6953, 0.4297, 0.6953, 0.4255, 0.7629, 0.4297, 0.6953, 0.4327, 0.625, 0.4327, 0.625, 0.4297, 0.6953, 0.875, 0.6875, 0.8129, 0.6878, 0.8129, 0.6878, 0.875, 0.6875, 0.44, 0.8777, 0.4656, 0.8773, 0.4669, 0.9378, 0.4419, 0.9378, 0.4375, 0.125, 0.4375, 0.0625, 0.4375, 0.0625, 0.4375, 0.125, 0.4649, 0.6938, 0.4627, 0.7599, 0.4627, 0.7599, 0.4649, 0.6938, 0.5673, 0.625, 0.6319, 0.625, 0.6377, 0.6966, 0.5701, 0.6926, 0.4375, 0.1875, 0.4375, 0.125, 0.4375, 0.125, 0.4375, 0.1875, 0.4419, 0.3122, 0.4669, 0.3122, 0.4656, 0.3727, 0.44, 0.3723, 0.4344, 0.6951, 0.4635, 0.6945, 0.461, 0.7601, 0.4308, 0.7625, 0.4329, 0.5549, 0.4358, 0.625, 0.4358, 0.625, 0.4329, 0.5549, 0.4387, 0.9378, 0.4385, 0.9378, 0.439, 1.0, 0.4388, 1.0, 0.4386, 0.0625, 0.4393, 0.0625, 0.4393, 0.125, 0.4386, 0.125, 0.4379, 0.3722, 0.4328, 0.4291, 0.4328, 0.4291, 0.4379, 0.3722, 0.4388, 0.25, 0.439, 0.25, 0.4385, 0.3122, 0.4387, 0.3122, 0.4333, 0.625, 0.4352, 0.625, 0.4324, 0.6951, 0.4303, 0.6952, 0.4308, 0.4875, 0.461, 0.4899, 0.4635, 0.5555, 0.4344, 0.5549, 0.4357, 0.8778, 0.437, 0.8778, 0.4385, 0.9378, 0.4387, 0.9378, 0.4303, 0.6952, 0.4324, 0.6951, 0.4281, 0.7627, 0.4262, 0.7629, 0.4417, 0.1875, 0.4675, 0.1882, 0.4673, 0.25, 0.442, 0.25, 0.4304, 0.821, 0.432, 0.8209, 0.437, 0.8778, 0.4357, 0.8778, 0.4349, 0.8778, 0.4296, 0.821, 0.4296, 0.821, 0.4349, 0.8778, 0.442, 0.0, 0.4673, 0.0, 0.4675, 0.06182, 0.4417, 0.06247, 0.4372, 0.9379, 0.4349, 0.8778, 0.4349, 0.8778, 0.4374, 0.9444, 0.4375, 1.0, 0.4372, 0.9379, 0.4372, 0.9403, 0.4375, 1.0, 0.4329, 0.6951, 0.4288, 0.7626, 0.4288, 0.7626, 0.4329, 0.6951, 0.4388, 0.0, 0.439, 0.0, 0.4393, 0.0625, 0.4386, 0.0625, 0.4375, 0.125, 0.4375, 0.0625, 0.4375, 0.0625, 0.4375, 0.125, 0.4327, 0.625, 0.4297, 0.5547, 0.4297, 0.5547, 0.4327, 0.625, 0.4375, 0.0625, 0.4375, 0.0, 0.4375, 0.0, 0.4375, 0.0625, 0.4403, 0.1875, 0.4403, 0.25, 0.4403, 0.25, 0.4403, 0.1875, 0.4297, 0.6953, 0.4327, 0.625, 0.4327, 0.625, 0.4297, 0.6953, 0.4349, 0.3722, 0.4372, 0.3121, 0.4374, 0.3056, 0.4349, 0.3722, 0.4328, 0.4291, 0.4288, 0.4874, 0.4288, 0.4874, 0.4328, 0.4291, 0.4262, 0.7629, 0.4281, 0.7627, 0.432, 0.8209, 0.4304, 0.821, 0.4296, 0.429, 0.4349, 0.3722, 0.4349, 0.3722, 0.4296, 0.429, 0.44, 0.9378, 0.4403, 1.0, 0.4403, 1.0, 0.44, 0.9401, 0.4403, 0.25, 0.44, 0.3131, 0.44, 0.31, 0.4403, 0.25, 0.4262, 0.4871, 0.4281, 0.4873, 0.4324, 0.5549, 0.4303, 0.5548, 0.44, 0.3723, 0.4656, 0.3727, 0.4629, 0.4306, 0.4349, 0.4292, 0.4255, 0.4871, 0.4296, 0.429, 0.4296, 0.429, 0.4255, 0.4871, 0.4349, 0.8208, 0.4629, 0.8194, 0.4656, 0.8773, 0.44, 0.8777, 0.4372, 0.3121, 0.4375, 0.25, 0.4375, 0.25, 0.4372, 0.3097, 0.442, 0.25, 0.4673, 0.25, 0.4669, 0.3122, 0.4419, 0.3122, 0.4419, 0.9378, 0.4669, 0.9378, 0.4673, 1.0, 0.442, 1.0, 0.4349, 0.4292, 0.4629, 0.4306, 0.461, 0.4899, 0.4308, 0.4875, 0.4308, 0.7625, 0.461, 0.7601, 0.4629, 0.8194, 0.4349, 0.8208, 0.4379, 0.8778, 0.44, 0.9377, 0.4402, 0.9425, 0.4379, 0.8778, 0.4303, 0.5548, 0.4324, 0.5549, 0.4352, 0.625, 0.4333, 0.625, 0.4296, 0.821, 0.4255, 0.7629, 0.4255, 0.7629, 0.4296, 0.821, 0.4328, 0.8209, 0.4379, 0.8778, 0.4379, 0.8778, 0.4328, 0.8209, 0.4386, 0.125, 0.4393, 0.125, 0.4393, 0.1875, 0.4386, 0.1875, 0.4387, 0.3122, 0.4385, 0.3122, 0.437, 0.3722, 0.4357, 0.3722, 0.5625, 0.125, 0.5625, 0.1852, 0.4672, 0.1881, 0.4416, 0.1875, 0.4428, 0.125, 0.4357, 0.3722, 0.437, 0.3722, 0.432, 0.4291, 0.4304, 0.429, 0.4403, 0.125, 0.4403, 0.1875, 0.4403, 0.1875, 0.4403, 0.125, 0.696, 0.5546, 0.7528, 0.5599, 0.7528, 0.5599, 0.6961, 0.5546, 0.6961, 0.5546, 0.7528, 0.5599, 0.7528, 0.5622, 0.6959, 0.5572, 0.7528, 0.5599, 0.8129, 0.5622, 0.8128, 0.5622, 0.7528, 0.5599, 0.7528, 0.5599, 0.8128, 0.5622, 0.8128, 0.5645, 0.7528, 0.5622, 0.6959, 0.6928, 0.7528, 0.6878, 0.7528, 0.6901, 0.6961, 0.6954, 0.6961, 0.6954, 0.7528, 0.6901, 0.7528, 0.6901, 0.696, 0.6954, 0.7528, 0.6878, 0.8128, 0.6855, 0.8128, 0.6878, 0.7528, 0.6901, 0.7528, 0.6901, 0.8128, 0.6878, 0.8129, 0.6878, 0.7528, 0.6901, 0.875, 0.565, 0.8128, 0.5645, 0.8128, 0.5622, 0.8748, 0.5625, 0.8748, 0.5625, 0.8128, 0.5622, 0.8129, 0.5622, 0.875, 0.5625, 0.875, 0.6875, 0.8129, 0.6878, 0.8128, 0.6878, 0.8748, 0.6875, 0.8748, 0.6875, 0.8128, 0.6878, 0.8128, 0.6855, 0.875, 0.685, 0.6377, 0.6966, 0.6959, 0.6928, 0.6961, 0.6954, 0.638, 0.6995, 0.638, 0.6995, 0.6961, 0.6954, 0.696, 0.6954, 0.6379, 0.6995, 0.6379, 0.5505, 0.696, 0.5546, 0.6961, 0.5546, 0.638, 0.5505, 0.638, 0.5505, 0.6961, 0.5546, 0.6959, 0.5572, 0.6377, 0.5534, 0.4688, 0.0625, 0.5625, 0.0625, 0.5626, 0.0625, 0.4688, 0.0622, 0.4688, 0.0622, 0.5626, 0.0625, 0.5625, 0.06483, 0.4672, 0.06187, 0.4672, 0.1881, 0.5625, 0.1852, 0.5626, 0.1875, 0.4688, 0.1878, 0.4688, 0.1878, 0.5626, 0.1875, 0.5625, 0.1875, 0.4688, 0.1875, 0.625, 0.06499, 0.5625, 0.06483, 0.5626, 0.0625, 0.625, 0.0625, 0.625, 0.0625, 0.5626, 0.0625, 0.5625, 0.0625, 0.625, 0.0625, 0.625, 0.1875, 0.5625, 0.1875, 0.5626, 0.1875, 0.625, 0.1875, 0.625, 0.1875, 0.5626, 0.1875, 0.5625, 0.1852, 0.625, 0.185, 0.4649, 0.5562, 0.5703, 0.5547, 0.5704, 0.5547, 0.4649, 0.5559, 0.4649, 0.5559, 0.5704, 0.5547, 0.5701, 0.5574, 0.4631, 0.5555, 0.4631, 0.6945, 0.5701, 0.6926, 0.5704, 0.6953, 0.4649, 0.6941, 0.4649, 0.6941, 0.5704, 0.6953, 0.5703, 0.6953, 0.4649, 0.6938, 0.6377, 0.5534, 0.5701, 0.5574, 0.5704, 0.5547, 0.638, 0.5505, 0.638, 0.5505, 0.5704, 0.5547, 0.5703, 0.5547, 0.6379, 0.5505, 0.6379, 0.6995, 0.5703, 0.6953, 0.5704, 0.6953, 0.638, 0.6995, 0.638, 0.6995, 0.5704, 0.6953, 0.5701, 0.6926, 0.6377, 0.6966, 0.4648, 0.4307, 0.4627, 0.4901, 0.4627, 0.4899, 0.4648, 0.4307, 0.4648, 0.4307, 0.4627, 0.4899, 0.461, 0.4899, 0.4629, 0.4306, 0.4688, 0.25, 0.4686, 0.3122, 0.4686, 0.3123, 0.4687, 0.2502, 0.4687, 0.2502, 0.4686, 0.3123, 0.4669, 0.3122, 0.4673, 0.25, 0.4674, 0.3727, 0.4648, 0.4307, 0.4648, 0.4307, 0.4674, 0.3727, 0.4674, 0.3727, 0.4648, 0.4307, 0.4629, 0.4306, 0.4656, 0.3727, 0.4686, 0.3122, 0.4674, 0.3727, 0.4674, 0.3727, 0.4686, 0.3123, 0.4686, 0.3123, 0.4674, 0.3727, 0.4656, 0.3727, 0.4669, 0.3122, 0.4649, 0.6938, 0.4627, 0.7599, 0.4627, 0.7601, 0.4649, 0.6941, 0.4649, 0.6941, 0.4627, 0.7601, 0.461, 0.7601, 0.4635, 0.6945, 0.4627, 0.4901, 0.4649, 0.5562, 0.4649, 0.5559, 0.4627, 0.4899, 0.4627, 0.4899, 0.4649, 0.5559, 0.4635, 0.5555, 0.461, 0.4899, 0.4688, 0.1875, 0.4688, 0.25, 0.4687, 0.2502, 0.4688, 0.1878, 0.4688, 0.1878, 0.4687, 0.2502, 0.4673, 0.25, 0.4675, 0.1882, 0.4688, 0.0, 0.4688, 0.0625, 0.4688, 0.0622, 0.4688, 0.0, 0.4688, 0.0, 0.4688, 0.0622, 0.4675, 0.06182, 0.4673, 0.0, 0.4686, 0.9378, 0.4688, 1.0, 0.4687, 0.9997, 0.4686, 0.9377, 0.4686, 0.9377, 0.4687, 0.9997, 0.4673, 1.0, 0.4669, 0.9378, 0.4627, 0.7599, 0.4648, 0.8193, 0.4648, 0.8193, 0.4627, 0.7601, 0.4627, 0.7601, 0.4648, 0.8193, 0.4629, 0.8194, 0.461, 0.7601, 0.4674, 0.8773, 0.4686, 0.9378, 0.4686, 0.9377, 0.4674, 0.8773, 0.4674, 0.8773, 0.4686, 0.9377, 0.4669, 0.9378, 0.4656, 0.8773, 0.4648, 0.8193, 0.4674, 0.8773, 0.4674, 0.8773, 0.4648, 0.8193, 0.4648, 0.8193, 0.4674, 0.8773, 0.4656, 0.8773, 0.4629, 0.8194, 0.4648, 0.4307, 0.4627, 0.4901, 0.4627, 0.4901, 0.4648, 0.4307, 0.4349, 0.8208, 0.44, 0.8777, 0.4379, 0.8778, 0.4328, 0.8209, 0.4328, 0.8209, 0.4379, 0.8778, 0.4379, 0.8778, 0.4328, 0.8209, 0.44, 0.8777, 0.4419, 0.9378, 0.44, 0.9384, 0.4379, 0.8778, 0.4379, 0.8778, 0.44, 0.9384, 0.44, 0.9377, 0.4379, 0.8778, 0.4308, 0.7625, 0.4349, 0.8208, 0.4328, 0.8209, 0.4288, 0.7626, 0.4288, 0.7626, 0.4328, 0.8209, 0.4328, 0.8209, 0.4288, 0.7626, 0.4419, 0.9378, 0.442, 1.0, 0.4403, 1.0, 0.44, 0.9384, 0.44, 0.9384, 0.4403, 1.0, 0.4403, 1.0, 0.44, 0.9378, 0.4416, 0.06247, 0.4428, 0.125, 0.4403, 0.125, 0.4403, 0.06262, 0.4403, 0.06262, 0.4403, 0.125, 0.4403, 0.125, 0.4403, 0.0625, 0.4428, 0.125, 0.4416, 0.1875, 0.4403, 0.1874, 0.4403, 0.125, 0.4403, 0.125, 0.4403, 0.1874, 0.4403, 0.1875, 0.4403, 0.125, 0.442, 0.0, 0.4417, 0.06247, 0.4403, 0.06262, 0.4403, 0.0006891, 0.4403, 0.0006891, 0.4403, 0.06262, 0.4403, 0.0625, 0.4403, 0.0, 0.4417, 0.1875, 0.442, 0.25, 0.4403, 0.2497, 0.4403, 0.1874, 0.4403, 0.1874, 0.4403, 0.2497, 0.4403, 0.25, 0.4403, 0.1875, 0.4344, 0.5549, 0.4385, 0.625, 0.4358, 0.625, 0.4329, 0.5549, 0.4329, 0.5549, 0.4358, 0.625, 0.4358, 0.625, 0.4329, 0.5549, 0.4385, 0.625, 0.4344, 0.6951, 0.4329, 0.6951, 0.4358, 0.625, 0.4358, 0.625, 0.4329, 0.6951, 0.4329, 0.6951, 0.4358, 0.625, 0.4308, 0.4875, 0.4344, 0.5549, 0.4329, 0.5549, 0.4288, 0.4874, 0.4288, 0.4874, 0.4329, 0.5549, 0.4329, 0.5549, 0.4288, 0.4874, 0.4344, 0.6951, 0.4308, 0.7625, 0.4288, 0.7626, 0.4329, 0.6951, 0.4329, 0.6951, 0.4288, 0.7626, 0.4288, 0.7626, 0.4329, 0.6951, 0.4419, 0.3122, 0.44, 0.3723, 0.4379, 0.3722, 0.44, 0.3116, 0.44, 0.3116, 0.4379, 0.3722, 0.4379, 0.3722, 0.44, 0.3143, 0.44, 0.3723, 0.4349, 0.4292, 0.4328, 0.4291, 0.4379, 0.3722, 0.4379, 0.3722, 0.4328, 0.4291, 0.4328, 0.4291, 0.4379, 0.3722, 0.442, 0.25, 0.4419, 0.3122, 0.44, 0.3116, 0.4403, 0.2497, 0.4403, 0.2497, 0.44, 0.3116, 0.44, 0.3131, 0.4403, 0.25, 0.4349, 0.4292, 0.4308, 0.4875, 0.4288, 0.4874, 0.4328, 0.4291, 0.4328, 0.4291, 0.4288, 0.4874, 0.4288, 0.4874, 0.4328, 0.4291, 0.4358, 0.625, 0.4329, 0.6951, 0.4329, 0.6951, 0.4358, 0.625, 0.4304, 0.821, 0.4357, 0.8778, 0.4349, 0.8778, 0.4296, 0.8211, 0.4296, 0.8211, 0.4349, 0.8778, 0.4349, 0.8778, 0.4296, 0.821, 0.4357, 0.8778, 0.4387, 0.9378, 0.4372, 0.938, 0.4349, 0.8778, 0.4349, 0.8778, 0.4372, 0.938, 0.4374, 0.9444, 0.4349, 0.8778, 0.4262, 0.7629, 0.4304, 0.821, 0.4296, 0.8211, 0.4255, 0.763, 0.4255, 0.763, 0.4296, 0.8211, 0.4296, 0.821, 0.4255, 0.7629, 0.4375, 1.0, 0.4372, 0.9403, 0.4372, 0.938, 0.4375, 0.9997, 0.4375, 0.9997, 0.4372, 0.938, 0.4387, 0.9378, 0.4388, 1.0, 0.4386, 0.0625, 0.4386, 0.125, 0.4375, 0.125, 0.4375, 0.06237, 0.4375, 0.06237, 0.4375, 0.125, 0.4375, 0.125, 0.4375, 0.0625, 0.4386, 0.125, 0.4386, 0.1875, 0.4375, 0.1876, 0.4375, 0.125, 0.4375, 0.125, 0.4375, 0.1876, 0.4375, 0.1875, 0.4375, 0.125, 0.4388, 0.0, 0.4386, 0.0625, 0.4375, 0.06237, 0.4375, 0.0, 0.4375, 0.0, 0.4375, 0.06237, 0.4375, 0.0625, 0.4375, 0.0, 0.4375, 0.25, 0.4375, 0.1875, 0.4375, 0.1876, 0.4375, 0.2502, 0.4375, 0.2502, 0.4375, 0.1876, 0.4386, 0.1875, 0.4388, 0.25, 0.4303, 0.5548, 0.4333, 0.625, 0.4327, 0.625, 0.4297, 0.5547, 0.4297, 0.5547, 0.4327, 0.625, 0.4327, 0.625, 0.4297, 0.5547, 0.4333, 0.625, 0.4303, 0.6952, 0.4297, 0.6953, 0.4327, 0.625, 0.4327, 0.625, 0.4297, 0.6953, 0.4297, 0.6953, 0.4327, 0.625, 0.4262, 0.4871, 0.4303, 0.5548, 0.4297, 0.5547, 0.4255, 0.487, 0.4255, 0.487, 0.4297, 0.5547, 0.4297, 0.5547, 0.4255, 0.4871, 0.4255, 0.7629, 0.4297, 0.6953, 0.4297, 0.6953, 0.4255, 0.763, 0.4255, 0.763, 0.4297, 0.6953, 0.4303, 0.6952, 0.4262, 0.7629, 0.4387, 0.3122, 0.4357, 0.3722, 0.4349, 0.3722, 0.4372, 0.312, 0.4372, 0.312, 0.4349, 0.3722, 0.4349, 0.3722, 0.4374, 0.3056, 0.4357, 0.3722, 0.4304, 0.429, 0.4296, 0.4289, 0.4349, 0.3722, 0.4349, 0.3722, 0.4296, 0.4289, 0.4296, 0.429, 0.4349, 0.3722, 0.4388, 0.25, 0.4387, 0.3122, 0.4372, 0.312, 0.4375, 0.2502, 0.4375, 0.2502, 0.4372, 0.312, 0.4372, 0.3097, 0.4375, 0.25, 0.4255, 0.4871, 0.4296, 0.429, 0.4296, 0.4289, 0.4255, 0.487, 0.4255, 0.487, 0.4296, 0.4289, 0.4304, 0.429, 0.4262, 0.4871, 0.4328, 0.8209, 0.4379, 0.8778, 0.4379, 0.8778, 0.4328, 0.8209, 0.4328, 0.8209, 0.4379, 0.8778, 0.437, 0.8778, 0.432, 0.8209, 0.4379, 0.8778, 0.4402, 0.9425, 0.44, 0.938, 0.4379, 0.8778, 0.4379, 0.8778, 0.44, 0.938, 0.4385, 0.9378, 0.437, 0.8778, 0.4288, 0.7626, 0.4328, 0.8209, 0.4328, 0.8209, 0.4288, 0.7627, 0.4288, 0.7627, 0.4328, 0.8209, 0.432, 0.8209, 0.4281, 0.7627, 0.44, 0.9401, 0.4403, 1.0, 0.4403, 0.9997, 0.44, 0.938, 0.44, 0.938, 0.4403, 0.9997, 0.439, 1.0, 0.4385, 0.9378, 0.4403, 0.0625, 0.4403, 0.125, 0.4403, 0.125, 0.4403, 0.06236, 0.4403, 0.06236, 0.4403, 0.125, 0.4393, 0.125, 0.4393, 0.0625, 0.4403, 0.125, 0.4403, 0.1875, 0.4403, 0.1876, 0.4403, 0.125, 0.4403, 0.125, 0.4403, 0.1876, 0.4393, 0.1875, 0.4393, 0.125, 0.4403, 0.0, 0.4403, 0.0625, 0.4403, 0.06236, 0.4403, 0.0, 0.4403, 0.0, 0.4403, 0.06236, 0.4393, 0.0625, 0.439, 0.0, 0.4403, 0.1875, 0.4403, 0.25, 0.4403, 0.2502, 0.4403, 0.1876, 0.4403, 0.1876, 0.4403, 0.2502, 0.439, 0.25, 0.4393, 0.1875, 0.4329, 0.5549, 0.4358, 0.625, 0.4358, 0.625, 0.4329, 0.5548, 0.4329, 0.5548, 0.4358, 0.625, 0.4352, 0.625, 0.4324, 0.5549, 0.4358, 0.625, 0.4329, 0.6951, 0.4329, 0.6952, 0.4358, 0.625, 0.4358, 0.625, 0.4329, 0.6952, 0.4324, 0.6951, 0.4352, 0.625, 0.4288, 0.4874, 0.4329, 0.5549, 0.4329, 0.5548, 0.4288, 0.4873, 0.4288, 0.4873, 0.4329, 0.5548, 0.4324, 0.5549, 0.4281, 0.4873, 0.4329, 0.6951, 0.4288, 0.7626, 0.4288, 0.7627, 0.4329, 0.6952, 0.4329, 0.6952, 0.4288, 0.7627, 0.4281, 0.7627, 0.4324, 0.6951, 0.4402, 0.3079, 0.4379, 0.3722, 0.4379, 0.3722, 0.44, 0.312, 0.44, 0.312, 0.4379, 0.3722, 0.437, 0.3722, 0.4385, 0.3122, 0.4379, 0.3722, 0.4328, 0.4291, 0.4328, 0.4291, 0.4379, 0.3722, 0.4379, 0.3722, 0.4328, 0.4291, 0.432, 0.4291, 0.437, 0.3722, 0.4403, 0.25, 0.44, 0.31, 0.44, 0.312, 0.4403, 0.2502, 0.4403, 0.2502, 0.44, 0.312, 0.4385, 0.3122, 0.439, 0.25, 0.4328, 0.4291, 0.4288, 0.4874, 0.4288, 0.4873, 0.4328, 0.4291, 0.4328, 0.4291, 0.4288, 0.4873, 0.4281, 0.4873, 0.432, 0.4291, 0.4304, 0.429, 0.432, 0.4291, 0.4281, 0.4873, 0.4262, 0.4871])
me_cube.materials.append(mat_material_001)
me_cube.use_remesh_preserve_volume = False
me_cube.use_remesh_preserve_attributes = False
me_cube.use_mirror_vertex_groups = False
me_cube.update()

# ---- objects
ob_construction_hat = bpy.data.objects.new('Construction Hat', me_cube)
ob_light = bpy.data.objects.new('Light', light_light)
ob_camera = bpy.data.objects.new('Camera', cam_camera)

# ---- transforms, parenting, visibility, modifiers, constraints
ob_construction_hat.location = (0.0, 0.0, 0.0)
ob_construction_hat.lock_rotations_4d = False
ob_construction_hat.empty_display_type = 'ARROWS'
ob_construction_hat.lineart.crease_threshold = 0.0
_m = ob_construction_hat.modifiers.new('Subdivision', 'SUBSURF')
_m.uv_smooth = 'PRESERVE_CORNERS'
_m.levels = 3
_m.render_levels = 3
_m = ob_construction_hat.modifiers.new('Auto Smooth', 'NODES')
_m.node_group = ng_auto_smooth
_gi = [s.identifier for s in ng_auto_smooth.interface.items_tree if s.item_type == 'SOCKET' and s.in_out == 'INPUT']
_m[_gi[1]] = 0.5236  # Angle
ob_light.location = (-4.371, -4.611, 5.208)
ob_light.rotation_euler = (0.6503, 0.05522, 1.866)
ob_light.lock_rotations_4d = False
ob_light.empty_display_type = 'ARROWS'
ob_light.color = (0.0, 0.0, 0.0, 0.0)
ob_light.lineart.crease_threshold = 0.0
ob_camera.location = (-7.425, -7.313, 4.811)
ob_camera.rotation_euler = (1.096, 4.895e-06, -0.7749)
ob_camera.lock_rotations_4d = False
ob_camera.empty_display_type = 'ARROWS'
ob_camera.color = (0.0, 0.0, 0.0, 0.0)
ob_camera.display_type = 'WIRE'
ob_camera.lineart.crease_threshold = 0.0

# ---- collection membership
col_collection.objects.link(ob_construction_hat)
col_collection.objects.link(ob_light)
col_collection.objects.link(ob_camera)

# ---- scene / render settings (as saved in the file)
scene.camera = ob_camera
scene.frame_start = 1; scene.frame_end = 250; scene.frame_set(0)
scene.render.engine = 'BLENDER_EEVEE_NEXT'
scene.cycles.use_denoising = False
scene.cycles.samples = 128
scene.cycles.sampling_pattern = 'TABULATED_SOBOL'
scene.cycles.use_adaptive_sampling = False
scene.cycles.use_light_tree = False
scene.eevee.use_gtao = True
scene.view_settings.view_transform = 'Filmic'
bpy.context.view_layer.update()
